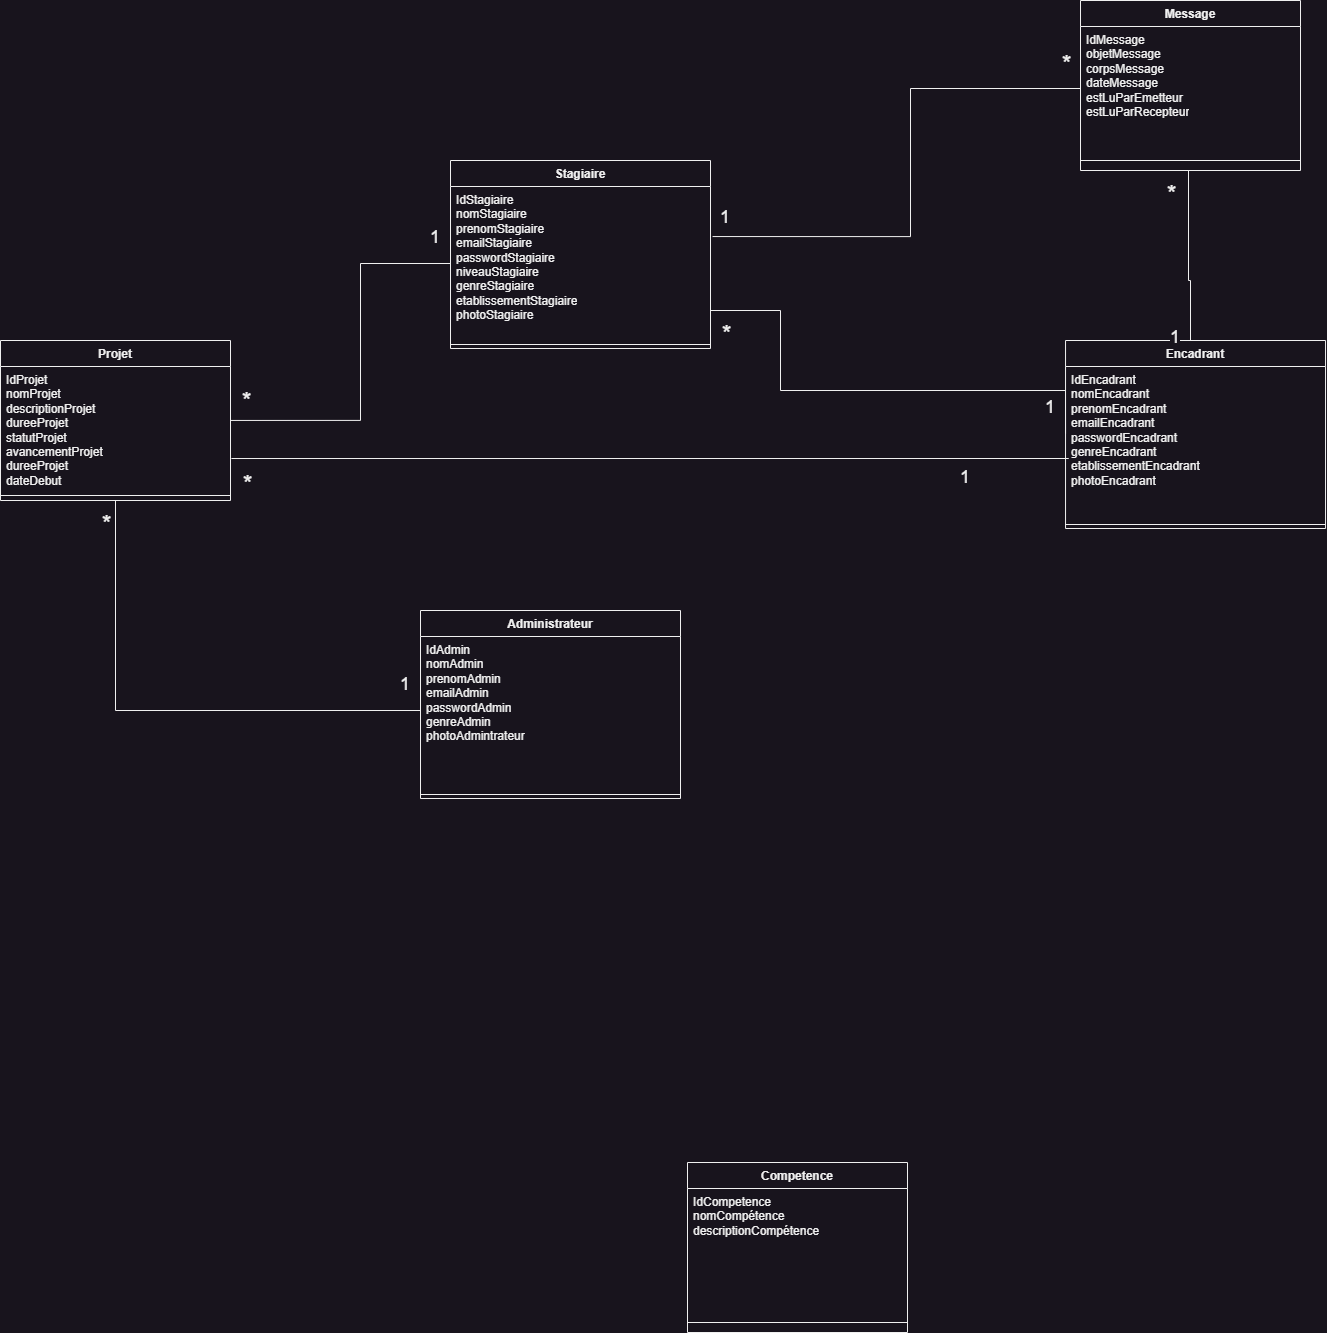

The diagram above was exported from draw.io. Its source (the exported page's mxGraphModel, read from the mxfile embedded in the PNG):
<mxGraphModel dx="2535" dy="2013" grid="1" gridSize="10" guides="1" tooltips="1" connect="1" arrows="1" fold="1" page="1" pageScale="1" pageWidth="827" pageHeight="1169" math="0" shadow="0">
  <root>
    <mxCell id="0" />
    <mxCell id="1" parent="0" />
    <mxCell id="gajzyXbUtayVEoakoXY_-1" value="Stagiaire" style="swimlane;fontStyle=1;align=center;verticalAlign=top;childLayout=stackLayout;horizontal=1;startSize=26;horizontalStack=0;resizeParent=1;resizeParentMax=0;resizeLast=0;collapsible=1;marginBottom=0;whiteSpace=wrap;html=1;" parent="1" vertex="1">
      <mxGeometry x="40" y="-120" width="260" height="188" as="geometry" />
    </mxCell>
    <mxCell id="gajzyXbUtayVEoakoXY_-2" value="IdStagiaire&lt;br&gt;nomStagiaire&lt;br&gt;prenomStagiaire&lt;br&gt;emailStagiaire&lt;br&gt;passwordStagiaire&lt;br&gt;niveauStagiaire&lt;br&gt;genreStagiaire&lt;br&gt;etablissementStagiaire&lt;br&gt;photoStagiaire&lt;br&gt;&lt;div&gt;&lt;br&gt;&lt;/div&gt;" style="text;strokeColor=none;fillColor=none;align=left;verticalAlign=top;spacingLeft=4;spacingRight=4;overflow=hidden;rotatable=0;points=[[0,0.5],[1,0.5]];portConstraint=eastwest;whiteSpace=wrap;html=1;" parent="gajzyXbUtayVEoakoXY_-1" vertex="1">
      <mxGeometry y="26" width="260" height="154" as="geometry" />
    </mxCell>
    <mxCell id="gajzyXbUtayVEoakoXY_-3" value="" style="line;strokeWidth=1;fillColor=none;align=left;verticalAlign=middle;spacingTop=-1;spacingLeft=3;spacingRight=3;rotatable=0;labelPosition=right;points=[];portConstraint=eastwest;strokeColor=inherit;" parent="gajzyXbUtayVEoakoXY_-1" vertex="1">
      <mxGeometry y="180" width="260" height="8" as="geometry" />
    </mxCell>
    <mxCell id="gajzyXbUtayVEoakoXY_-10" value="Administrateur" style="swimlane;fontStyle=1;align=center;verticalAlign=top;childLayout=stackLayout;horizontal=1;startSize=26;horizontalStack=0;resizeParent=1;resizeParentMax=0;resizeLast=0;collapsible=1;marginBottom=0;whiteSpace=wrap;html=1;" parent="1" vertex="1">
      <mxGeometry x="10" y="330" width="260" height="188" as="geometry" />
    </mxCell>
    <mxCell id="gajzyXbUtayVEoakoXY_-11" value="IdAdmin&lt;br&gt;nomAdmin&lt;br&gt;prenomAdmin&lt;br&gt;emailAdmin&lt;br&gt;passwordAdmin&lt;br&gt;genreAdmin&lt;div&gt;photoAdmintrateur&lt;/div&gt;" style="text;strokeColor=none;fillColor=none;align=left;verticalAlign=top;spacingLeft=4;spacingRight=4;overflow=hidden;rotatable=0;points=[[0,0.5],[1,0.5]];portConstraint=eastwest;whiteSpace=wrap;html=1;" parent="gajzyXbUtayVEoakoXY_-10" vertex="1">
      <mxGeometry y="26" width="260" height="154" as="geometry" />
    </mxCell>
    <mxCell id="gajzyXbUtayVEoakoXY_-12" value="" style="line;strokeWidth=1;fillColor=none;align=left;verticalAlign=middle;spacingTop=-1;spacingLeft=3;spacingRight=3;rotatable=0;labelPosition=right;points=[];portConstraint=eastwest;strokeColor=inherit;" parent="gajzyXbUtayVEoakoXY_-10" vertex="1">
      <mxGeometry y="180" width="260" height="8" as="geometry" />
    </mxCell>
    <mxCell id="BcpqbTpUYO6oV_0_3oqe-4" value="Encadrant" style="swimlane;fontStyle=1;align=center;verticalAlign=top;childLayout=stackLayout;horizontal=1;startSize=26;horizontalStack=0;resizeParent=1;resizeParentMax=0;resizeLast=0;collapsible=1;marginBottom=0;whiteSpace=wrap;html=1;" vertex="1" parent="1">
      <mxGeometry x="655.04" y="60" width="260" height="188" as="geometry" />
    </mxCell>
    <mxCell id="BcpqbTpUYO6oV_0_3oqe-5" value="IdEncadrant&lt;br&gt;nomEncadrant&lt;br&gt;prenomEncadrant&lt;br&gt;emailEncadrant&lt;br&gt;passwordEncadrant&lt;br&gt;genreEncadrant&lt;br&gt;etablissementEncadrant&lt;br&gt;photoEncadrant" style="text;strokeColor=none;fillColor=none;align=left;verticalAlign=top;spacingLeft=4;spacingRight=4;overflow=hidden;rotatable=0;points=[[0,0.5],[1,0.5]];portConstraint=eastwest;whiteSpace=wrap;html=1;" vertex="1" parent="BcpqbTpUYO6oV_0_3oqe-4">
      <mxGeometry y="26" width="260" height="154" as="geometry" />
    </mxCell>
    <mxCell id="BcpqbTpUYO6oV_0_3oqe-6" value="" style="line;strokeWidth=1;fillColor=none;align=left;verticalAlign=middle;spacingTop=-1;spacingLeft=3;spacingRight=3;rotatable=0;labelPosition=right;points=[];portConstraint=eastwest;strokeColor=inherit;" vertex="1" parent="BcpqbTpUYO6oV_0_3oqe-4">
      <mxGeometry y="180" width="260" height="8" as="geometry" />
    </mxCell>
    <mxCell id="BcpqbTpUYO6oV_0_3oqe-7" value="Projet" style="swimlane;fontStyle=1;align=center;verticalAlign=top;childLayout=stackLayout;horizontal=1;startSize=26;horizontalStack=0;resizeParent=1;resizeParentMax=0;resizeLast=0;collapsible=1;marginBottom=0;whiteSpace=wrap;html=1;" vertex="1" parent="1">
      <mxGeometry x="-410" y="60" width="230" height="160" as="geometry" />
    </mxCell>
    <mxCell id="BcpqbTpUYO6oV_0_3oqe-8" value="&lt;div&gt;&lt;span style=&quot;background-color: initial;&quot;&gt;IdProjet&lt;/span&gt;&lt;/div&gt;&lt;div&gt;&lt;span style=&quot;background-color: initial;&quot;&gt;nomProjet&lt;/span&gt;&lt;br&gt;&lt;/div&gt;&lt;div&gt;descriptionProjet&lt;/div&gt;&lt;div&gt;&lt;span style=&quot;background-color: initial;&quot;&gt;dureeProjet&lt;/span&gt;&lt;/div&gt;&lt;div&gt;statutProjet&lt;/div&gt;&lt;div&gt;avancementProjet&lt;/div&gt;&lt;div&gt;dureeProjet&lt;/div&gt;&lt;div&gt;dateDebut&lt;/div&gt;" style="text;strokeColor=none;fillColor=none;align=left;verticalAlign=top;spacingLeft=4;spacingRight=4;overflow=hidden;rotatable=0;points=[[0,0.5],[1,0.5]];portConstraint=eastwest;whiteSpace=wrap;html=1;" vertex="1" parent="BcpqbTpUYO6oV_0_3oqe-7">
      <mxGeometry y="26" width="230" height="124" as="geometry" />
    </mxCell>
    <mxCell id="BcpqbTpUYO6oV_0_3oqe-9" value="" style="line;strokeWidth=1;fillColor=none;align=left;verticalAlign=middle;spacingTop=-1;spacingLeft=3;spacingRight=3;rotatable=0;labelPosition=right;points=[];portConstraint=eastwest;strokeColor=inherit;" vertex="1" parent="BcpqbTpUYO6oV_0_3oqe-7">
      <mxGeometry y="150" width="230" height="10" as="geometry" />
    </mxCell>
    <mxCell id="BcpqbTpUYO6oV_0_3oqe-10" value="Competence" style="swimlane;fontStyle=1;align=center;verticalAlign=top;childLayout=stackLayout;horizontal=1;startSize=26;horizontalStack=0;resizeParent=1;resizeParentMax=0;resizeLast=0;collapsible=1;marginBottom=0;whiteSpace=wrap;html=1;" vertex="1" parent="1">
      <mxGeometry x="277" y="882" width="220" height="170" as="geometry" />
    </mxCell>
    <mxCell id="BcpqbTpUYO6oV_0_3oqe-11" value="&lt;div&gt;&lt;span style=&quot;background-color: initial;&quot;&gt;IdCompetence&lt;/span&gt;&lt;/div&gt;&lt;div&gt;&lt;span style=&quot;background-color: initial;&quot;&gt;nomCompétence&lt;/span&gt;&lt;br&gt;&lt;/div&gt;&lt;div&gt;descriptionCompétence&lt;/div&gt;&lt;div&gt;&lt;br&gt;&lt;/div&gt;" style="text;strokeColor=none;fillColor=none;align=left;verticalAlign=top;spacingLeft=4;spacingRight=4;overflow=hidden;rotatable=0;points=[[0,0.5],[1,0.5]];portConstraint=eastwest;whiteSpace=wrap;html=1;" vertex="1" parent="BcpqbTpUYO6oV_0_3oqe-10">
      <mxGeometry y="26" width="220" height="124" as="geometry" />
    </mxCell>
    <mxCell id="BcpqbTpUYO6oV_0_3oqe-12" value="" style="line;strokeWidth=1;fillColor=none;align=left;verticalAlign=middle;spacingTop=-1;spacingLeft=3;spacingRight=3;rotatable=0;labelPosition=right;points=[];portConstraint=eastwest;strokeColor=inherit;" vertex="1" parent="BcpqbTpUYO6oV_0_3oqe-10">
      <mxGeometry y="150" width="220" height="20" as="geometry" />
    </mxCell>
    <mxCell id="BcpqbTpUYO6oV_0_3oqe-13" value="Message" style="swimlane;fontStyle=1;align=center;verticalAlign=top;childLayout=stackLayout;horizontal=1;startSize=26;horizontalStack=0;resizeParent=1;resizeParentMax=0;resizeLast=0;collapsible=1;marginBottom=0;whiteSpace=wrap;html=1;" vertex="1" parent="1">
      <mxGeometry x="670" y="-280" width="220" height="170" as="geometry" />
    </mxCell>
    <mxCell id="BcpqbTpUYO6oV_0_3oqe-14" value="&lt;div&gt;&lt;span style=&quot;background-color: initial;&quot;&gt;IdMessage&lt;/span&gt;&lt;/div&gt;&lt;div&gt;objetMessage&lt;/div&gt;&lt;div&gt;corpsMessage&lt;/div&gt;&lt;div&gt;dateMessage&lt;/div&gt;&lt;div&gt;estLuParEmetteur&lt;/div&gt;&lt;div&gt;estLuParRecepteur&lt;/div&gt;&lt;div&gt;&lt;br&gt;&lt;/div&gt;" style="text;strokeColor=none;fillColor=none;align=left;verticalAlign=top;spacingLeft=4;spacingRight=4;overflow=hidden;rotatable=0;points=[[0,0.5],[1,0.5]];portConstraint=eastwest;whiteSpace=wrap;html=1;" vertex="1" parent="BcpqbTpUYO6oV_0_3oqe-13">
      <mxGeometry y="26" width="220" height="124" as="geometry" />
    </mxCell>
    <mxCell id="BcpqbTpUYO6oV_0_3oqe-15" value="" style="line;strokeWidth=1;fillColor=none;align=left;verticalAlign=middle;spacingTop=-1;spacingLeft=3;spacingRight=3;rotatable=0;labelPosition=right;points=[];portConstraint=eastwest;strokeColor=inherit;" vertex="1" parent="BcpqbTpUYO6oV_0_3oqe-13">
      <mxGeometry y="150" width="220" height="20" as="geometry" />
    </mxCell>
    <mxCell id="BcpqbTpUYO6oV_0_3oqe-17" value="" style="endArrow=none;html=1;edgeStyle=orthogonalEdgeStyle;rounded=0;entryX=0;entryY=0.435;entryDx=0;entryDy=0;entryPerimeter=0;exitX=1;exitY=0.5;exitDx=0;exitDy=0;" edge="1" parent="1" source="gajzyXbUtayVEoakoXY_-2" target="BcpqbTpUYO6oV_0_3oqe-5">
      <mxGeometry relative="1" as="geometry">
        <mxPoint x="270" y="163.5" as="sourcePoint" />
        <mxPoint x="430" y="163.5" as="targetPoint" />
        <Array as="points">
          <mxPoint x="300" y="30" />
          <mxPoint x="370" y="30" />
          <mxPoint x="370" y="110" />
          <mxPoint x="655" y="110" />
        </Array>
      </mxGeometry>
    </mxCell>
    <mxCell id="BcpqbTpUYO6oV_0_3oqe-18" value="&lt;font style=&quot;font-size: 24px;&quot;&gt;*&lt;/font&gt;" style="edgeLabel;resizable=0;html=1;align=left;verticalAlign=bottom;" connectable="0" vertex="1" parent="BcpqbTpUYO6oV_0_3oqe-17">
      <mxGeometry x="-1" relative="1" as="geometry">
        <mxPoint x="10" y="87" as="offset" />
      </mxGeometry>
    </mxCell>
    <mxCell id="BcpqbTpUYO6oV_0_3oqe-19" value="&lt;font style=&quot;font-size: 18px;&quot;&gt;1&lt;/font&gt;" style="edgeLabel;resizable=0;html=1;align=right;verticalAlign=bottom;" connectable="0" vertex="1" parent="BcpqbTpUYO6oV_0_3oqe-17">
      <mxGeometry x="1" relative="1" as="geometry">
        <mxPoint x="-10" y="-13" as="offset" />
      </mxGeometry>
    </mxCell>
    <mxCell id="BcpqbTpUYO6oV_0_3oqe-26" value="" style="endArrow=none;html=1;edgeStyle=orthogonalEdgeStyle;rounded=0;exitX=1;exitY=0.435;exitDx=0;exitDy=0;entryX=0;entryY=0.5;entryDx=0;entryDy=0;exitPerimeter=0;" edge="1" parent="1" source="BcpqbTpUYO6oV_0_3oqe-8" target="gajzyXbUtayVEoakoXY_-2">
      <mxGeometry relative="1" as="geometry">
        <mxPoint x="-170" y="140" as="sourcePoint" />
        <mxPoint x="150" y="140" as="targetPoint" />
        <Array as="points">
          <mxPoint x="-50" y="140" />
          <mxPoint x="-50" y="-17" />
        </Array>
      </mxGeometry>
    </mxCell>
    <mxCell id="BcpqbTpUYO6oV_0_3oqe-27" value="&lt;font style=&quot;font-size: 24px;&quot;&gt;*&lt;/font&gt;" style="edgeLabel;resizable=0;html=1;align=left;verticalAlign=bottom;" connectable="0" vertex="1" parent="BcpqbTpUYO6oV_0_3oqe-26">
      <mxGeometry x="-1" relative="1" as="geometry">
        <mxPoint x="10" y="-3" as="offset" />
      </mxGeometry>
    </mxCell>
    <mxCell id="BcpqbTpUYO6oV_0_3oqe-28" value="&lt;font style=&quot;font-size: 18px;&quot;&gt;1&lt;/font&gt;" style="edgeLabel;resizable=0;html=1;align=right;verticalAlign=bottom;" connectable="0" vertex="1" parent="BcpqbTpUYO6oV_0_3oqe-26">
      <mxGeometry x="1" relative="1" as="geometry">
        <mxPoint x="-10" y="-13" as="offset" />
      </mxGeometry>
    </mxCell>
    <mxCell id="BcpqbTpUYO6oV_0_3oqe-29" value="" style="endArrow=none;html=1;edgeStyle=orthogonalEdgeStyle;rounded=0;entryX=0;entryY=0.5;entryDx=0;entryDy=0;exitX=1.008;exitY=0.325;exitDx=0;exitDy=0;exitPerimeter=0;" edge="1" parent="1" source="gajzyXbUtayVEoakoXY_-2" target="BcpqbTpUYO6oV_0_3oqe-14">
      <mxGeometry relative="1" as="geometry">
        <mxPoint x="340" y="-200" as="sourcePoint" />
        <mxPoint x="660" y="-50" as="targetPoint" />
        <Array as="points">
          <mxPoint x="500" y="-44" />
          <mxPoint x="500" y="-192" />
        </Array>
      </mxGeometry>
    </mxCell>
    <mxCell id="BcpqbTpUYO6oV_0_3oqe-30" value="&lt;font style=&quot;font-size: 24px;&quot;&gt;*&lt;/font&gt;" style="edgeLabel;resizable=0;html=1;align=left;verticalAlign=bottom;" connectable="0" vertex="1" parent="BcpqbTpUYO6oV_0_3oqe-29">
      <mxGeometry x="-1" relative="1" as="geometry">
        <mxPoint x="348" y="-156" as="offset" />
      </mxGeometry>
    </mxCell>
    <mxCell id="BcpqbTpUYO6oV_0_3oqe-31" value="&lt;font style=&quot;font-size: 18px;&quot;&gt;1&lt;/font&gt;" style="edgeLabel;resizable=0;html=1;align=right;verticalAlign=bottom;" connectable="0" vertex="1" parent="BcpqbTpUYO6oV_0_3oqe-29">
      <mxGeometry x="1" relative="1" as="geometry">
        <mxPoint x="-350" y="142" as="offset" />
      </mxGeometry>
    </mxCell>
    <mxCell id="BcpqbTpUYO6oV_0_3oqe-32" value="" style="endArrow=none;html=1;edgeStyle=orthogonalEdgeStyle;rounded=0;exitX=0.5;exitY=0;exitDx=0;exitDy=0;" edge="1" parent="1" source="BcpqbTpUYO6oV_0_3oqe-4">
      <mxGeometry relative="1" as="geometry">
        <mxPoint x="580" y="38" as="sourcePoint" />
        <mxPoint x="778" y="-110" as="targetPoint" />
        <Array as="points">
          <mxPoint x="780" />
          <mxPoint x="778" />
        </Array>
      </mxGeometry>
    </mxCell>
    <mxCell id="BcpqbTpUYO6oV_0_3oqe-33" value="&lt;font style=&quot;font-size: 24px;&quot;&gt;*&lt;/font&gt;" style="edgeLabel;resizable=0;html=1;align=left;verticalAlign=bottom;" connectable="0" vertex="1" parent="BcpqbTpUYO6oV_0_3oqe-32">
      <mxGeometry x="-1" relative="1" as="geometry">
        <mxPoint x="-30" y="-130" as="offset" />
      </mxGeometry>
    </mxCell>
    <mxCell id="BcpqbTpUYO6oV_0_3oqe-34" value="&lt;font style=&quot;font-size: 18px;&quot;&gt;1&lt;/font&gt;" style="edgeLabel;resizable=0;html=1;align=right;verticalAlign=bottom;" connectable="0" vertex="1" parent="BcpqbTpUYO6oV_0_3oqe-32">
      <mxGeometry x="1" relative="1" as="geometry">
        <mxPoint x="-8" y="180" as="offset" />
      </mxGeometry>
    </mxCell>
    <mxCell id="BcpqbTpUYO6oV_0_3oqe-35" value="" style="endArrow=none;html=1;edgeStyle=orthogonalEdgeStyle;rounded=0;exitX=1.004;exitY=0.742;exitDx=0;exitDy=0;exitPerimeter=0;" edge="1" parent="1" source="BcpqbTpUYO6oV_0_3oqe-8">
      <mxGeometry relative="1" as="geometry">
        <mxPoint x="190" y="80" as="sourcePoint" />
        <mxPoint x="570" y="178" as="targetPoint" />
        <Array as="points">
          <mxPoint x="658" y="178" />
        </Array>
      </mxGeometry>
    </mxCell>
    <mxCell id="BcpqbTpUYO6oV_0_3oqe-36" value="&lt;font style=&quot;font-size: 24px;&quot;&gt;*&lt;/font&gt;" style="edgeLabel;resizable=0;html=1;align=left;verticalAlign=bottom;" connectable="0" vertex="1" parent="BcpqbTpUYO6oV_0_3oqe-35">
      <mxGeometry x="-1" relative="1" as="geometry">
        <mxPoint x="10" y="42" as="offset" />
      </mxGeometry>
    </mxCell>
    <mxCell id="BcpqbTpUYO6oV_0_3oqe-37" value="&lt;font style=&quot;font-size: 18px;&quot;&gt;1&lt;/font&gt;" style="edgeLabel;resizable=0;html=1;align=right;verticalAlign=bottom;" connectable="0" vertex="1" parent="BcpqbTpUYO6oV_0_3oqe-35">
      <mxGeometry x="1" relative="1" as="geometry">
        <mxPoint x="-10" y="32" as="offset" />
      </mxGeometry>
    </mxCell>
    <mxCell id="BcpqbTpUYO6oV_0_3oqe-39" value="" style="endArrow=none;html=1;edgeStyle=orthogonalEdgeStyle;rounded=0;exitX=0.5;exitY=1;exitDx=0;exitDy=0;" edge="1" parent="1" source="BcpqbTpUYO6oV_0_3oqe-7">
      <mxGeometry relative="1" as="geometry">
        <mxPoint x="-340" y="250" as="sourcePoint" />
        <mxPoint x="10" y="430" as="targetPoint" />
        <Array as="points">
          <mxPoint x="-295" y="430" />
        </Array>
      </mxGeometry>
    </mxCell>
    <mxCell id="BcpqbTpUYO6oV_0_3oqe-40" value="&lt;font style=&quot;font-size: 24px;&quot;&gt;*&lt;/font&gt;" style="edgeLabel;resizable=0;html=1;align=left;verticalAlign=bottom;" connectable="0" vertex="1" parent="BcpqbTpUYO6oV_0_3oqe-39">
      <mxGeometry x="-1" relative="1" as="geometry">
        <mxPoint x="-15" y="40" as="offset" />
      </mxGeometry>
    </mxCell>
    <mxCell id="BcpqbTpUYO6oV_0_3oqe-41" value="&lt;font style=&quot;font-size: 18px;&quot;&gt;1&lt;/font&gt;" style="edgeLabel;resizable=0;html=1;align=right;verticalAlign=bottom;" connectable="0" vertex="1" parent="BcpqbTpUYO6oV_0_3oqe-39">
      <mxGeometry x="1" relative="1" as="geometry">
        <mxPoint x="-10" y="-13" as="offset" />
      </mxGeometry>
    </mxCell>
  </root>
</mxGraphModel>